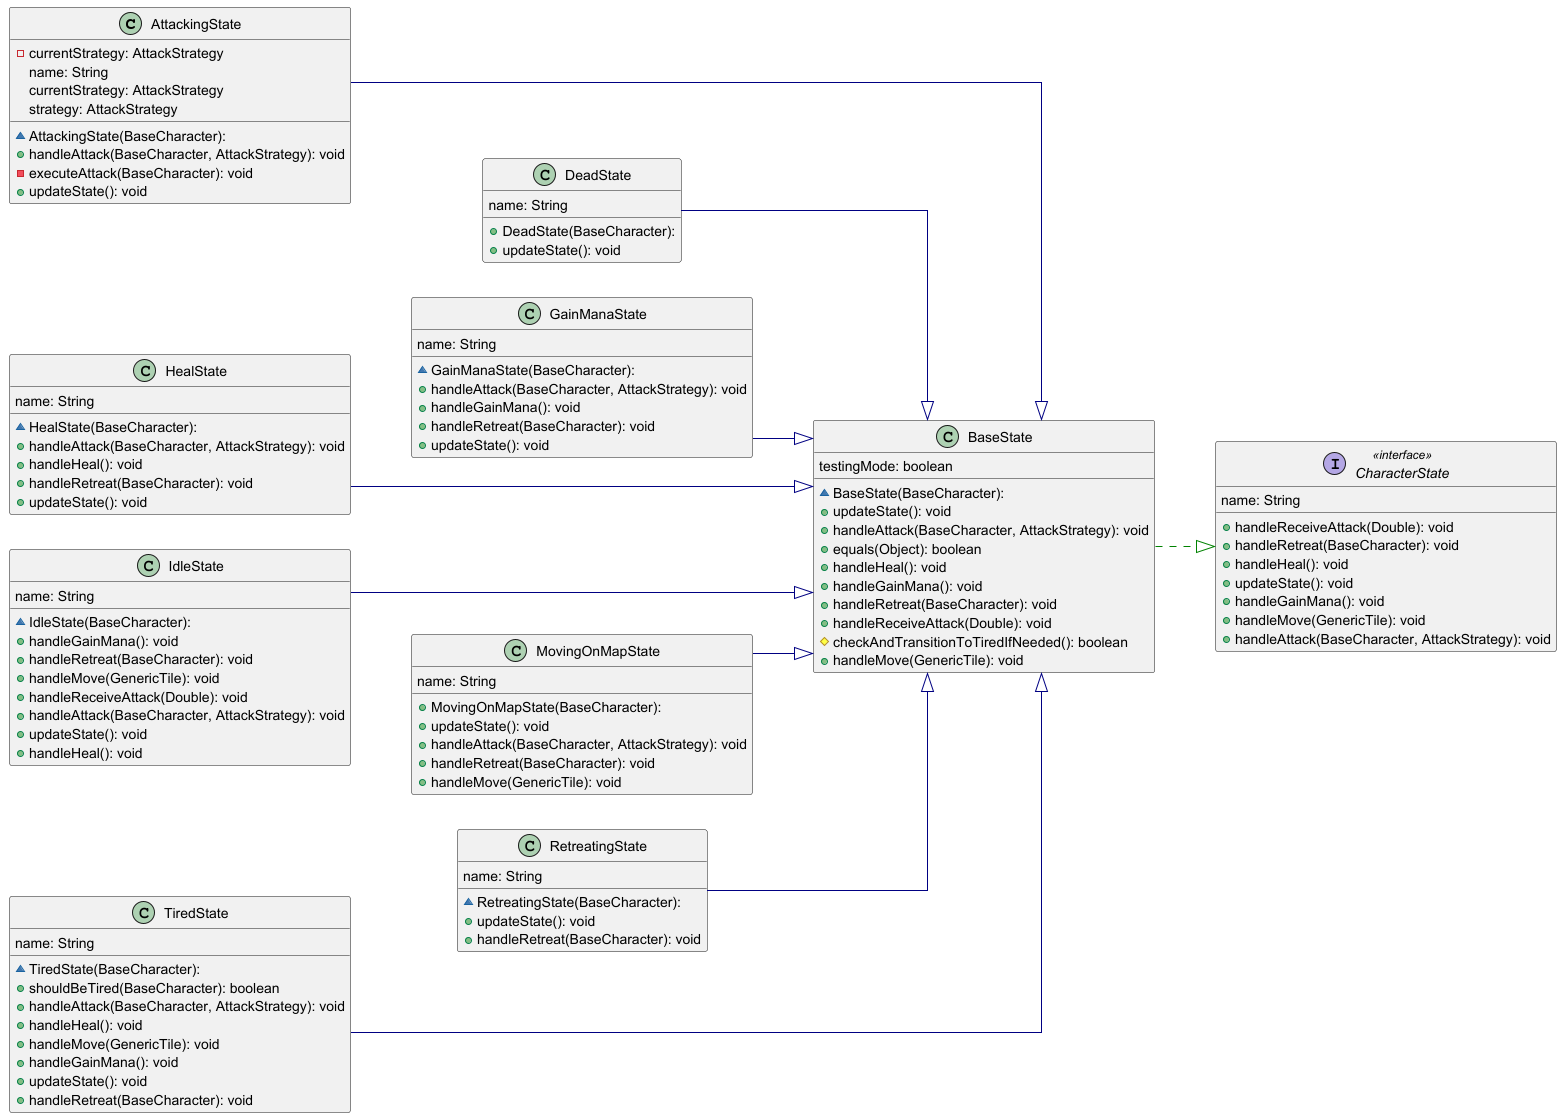

The diagram above was rendered by PlantUML. Its source (embedded in the PNG):
@startuml CharacterState

left to right direction
skinparam linetype ortho

class AttackingState {
  ~ AttackingState(BaseCharacter): 
  - currentStrategy: AttackStrategy
  + handleAttack(BaseCharacter, AttackStrategy): void
  - executeAttack(BaseCharacter): void
  + updateState(): void
   name: String
   currentStrategy: AttackStrategy
   strategy: AttackStrategy
}
class BaseState {
  ~ BaseState(BaseCharacter): 
  + updateState(): void
  + handleAttack(BaseCharacter, AttackStrategy): void
  + equals(Object): boolean
  + handleHeal(): void
  + handleGainMana(): void
  + handleRetreat(BaseCharacter): void
  + handleReceiveAttack(Double): void
  # checkAndTransitionToTiredIfNeeded(): boolean
  + handleMove(GenericTile): void
   testingMode: boolean
}
interface CharacterState << interface >> {
  + handleReceiveAttack(Double): void
  + handleRetreat(BaseCharacter): void
  + handleHeal(): void
  + updateState(): void
  + handleGainMana(): void
  + handleMove(GenericTile): void
  + handleAttack(BaseCharacter, AttackStrategy): void
   name: String
}
class DeadState {
  + DeadState(BaseCharacter): 
  + updateState(): void
   name: String
}
class GainManaState {
  ~ GainManaState(BaseCharacter): 
  + handleAttack(BaseCharacter, AttackStrategy): void
  + handleGainMana(): void
  + handleRetreat(BaseCharacter): void
  + updateState(): void
   name: String
}
class HealState {
  ~ HealState(BaseCharacter): 
  + handleAttack(BaseCharacter, AttackStrategy): void
  + handleHeal(): void
  + handleRetreat(BaseCharacter): void
  + updateState(): void
   name: String
}
class IdleState {
  ~ IdleState(BaseCharacter): 
  + handleGainMana(): void
  + handleRetreat(BaseCharacter): void
  + handleMove(GenericTile): void
  + handleReceiveAttack(Double): void
  + handleAttack(BaseCharacter, AttackStrategy): void
  + updateState(): void
  + handleHeal(): void
   name: String
}
class MovingOnMapState {
  + MovingOnMapState(BaseCharacter): 
  + updateState(): void
  + handleAttack(BaseCharacter, AttackStrategy): void
  + handleRetreat(BaseCharacter): void
  + handleMove(GenericTile): void
   name: String
}
class RetreatingState {
  ~ RetreatingState(BaseCharacter): 
  + updateState(): void
  + handleRetreat(BaseCharacter): void
   name: String
}
class TiredState {
  ~ TiredState(BaseCharacter): 
  + shouldBeTired(BaseCharacter): boolean
  + handleAttack(BaseCharacter, AttackStrategy): void
  + handleHeal(): void
  + handleMove(GenericTile): void
  + handleGainMana(): void
  + updateState(): void
  + handleRetreat(BaseCharacter): void
   name: String
}

AttackingState    -[#000082,plain]--^  BaseState
BaseState         -[#008200,dashed]-^  CharacterState   
DeadState         -[#000082,plain]-^  BaseState
GainManaState     -[#000082,plain]-^  BaseState
HealState         -[#000082,plain]--^  BaseState
IdleState         -[#000082,plain]--^  BaseState
MovingOnMapState  -[#000082,plain]-^  BaseState
RetreatingState   -[#000082,plain]-^  BaseState        
TiredState        -[#000082,plain]--^  BaseState
@enduml